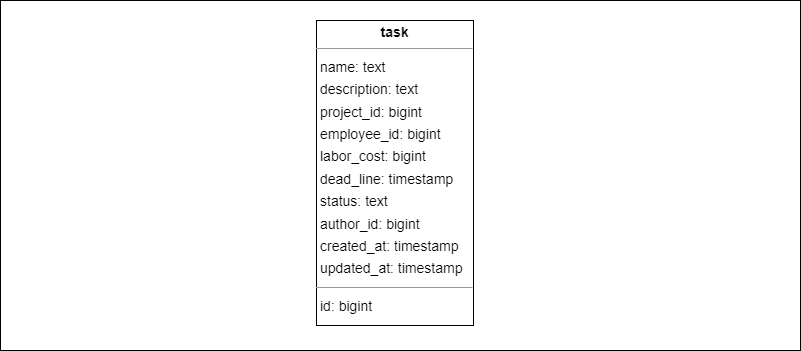

The diagram above was exported from draw.io. Its source (the exported page's mxGraphModel, read from the mxfile embedded in the PNG):
<mxGraphModel dx="1134" dy="626" grid="1" gridSize="10" guides="1" tooltips="1" connect="1" arrows="1" fold="1" page="1" pageScale="1" pageWidth="827" pageHeight="1169" math="0" shadow="0">
  <root>
    <mxCell id="0" />
    <mxCell id="1" parent="0" />
    <mxCell id="1YTKJRyU16ixyDpiEEJG-1" value="" style="rounded=0;whiteSpace=wrap;html=1;" vertex="1" parent="1">
      <mxGeometry x="14" y="10" width="800" height="350" as="geometry" />
    </mxCell>
    <mxCell id="1YTKJRyU16ixyDpiEEJG-3" value="&lt;p style=&quot;margin:0px;margin-top:4px;text-align:center;&quot;&gt;&lt;b&gt;task&lt;/b&gt;&lt;/p&gt;&lt;hr size=&quot;1&quot;/&gt;&lt;p style=&quot;margin:0 0 0 4px;line-height:1.6;&quot;&gt; name: text&lt;br/&gt; description: text&lt;br/&gt; project_id: bigint&lt;br/&gt; employee_id: bigint&lt;br/&gt; labor_cost: bigint&lt;br/&gt; dead_line: timestamp&lt;br/&gt; status: text&lt;br/&gt; author_id: bigint&lt;br/&gt; created_at: timestamp&lt;br/&gt; updated_at: timestamp&lt;/p&gt;&lt;hr size=&quot;1&quot;/&gt;&lt;p style=&quot;margin:0 0 0 4px;line-height:1.6;&quot;&gt; id: bigint&lt;/p&gt;" style="verticalAlign=top;align=left;overflow=fill;fontSize=14;fontFamily=Helvetica;html=1;rounded=0;shadow=0;comic=0;labelBackgroundColor=none;strokeWidth=1;" vertex="1" parent="1">
      <mxGeometry x="330" y="30" width="157" height="305" as="geometry" />
    </mxCell>
  </root>
</mxGraphModel>